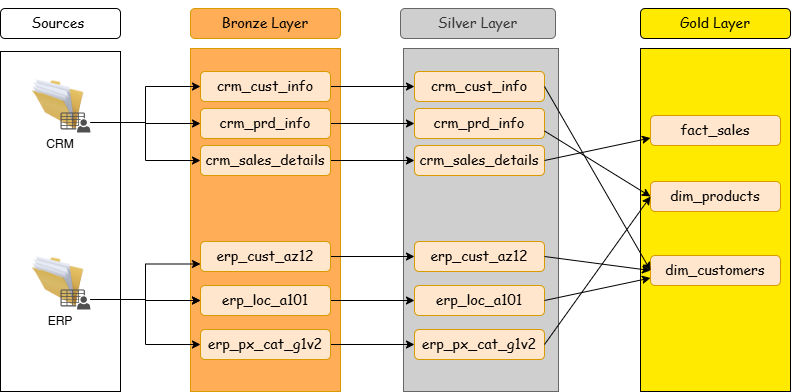

The diagram above was exported from draw.io. Its source (the exported page's mxGraphModel, read from the mxfile embedded in the PNG):
<mxGraphModel dx="1028" dy="619" grid="1" gridSize="10" guides="1" tooltips="1" connect="1" arrows="1" fold="1" page="1" pageScale="1" pageWidth="1200" pageHeight="1920" math="0" shadow="0">
  <root>
    <mxCell id="-XMGhOIuLw5fpcAJe0UT-0" />
    <mxCell id="-XMGhOIuLw5fpcAJe0UT-1" parent="-XMGhOIuLw5fpcAJe0UT-0" />
    <mxCell id="-XMGhOIuLw5fpcAJe0UT-2" parent="-XMGhOIuLw5fpcAJe0UT-1" style="rounded=0;whiteSpace=wrap;html=1;" value="" vertex="1">
      <mxGeometry height="340" width="120" x="110" y="360" as="geometry" />
    </mxCell>
    <mxCell id="-XMGhOIuLw5fpcAJe0UT-3" parent="-XMGhOIuLw5fpcAJe0UT-1" style="rounded=1;whiteSpace=wrap;html=1;align=center;fontFamily=Times New Roman;fontStyle=2" value="&lt;h3&gt;&lt;span style=&quot;font-style: normal; font-weight: normal;&quot;&gt;&lt;font face=&quot;Comic Sans MS&quot;&gt;Sources&amp;nbsp;&lt;/font&gt;&lt;/span&gt;&lt;/h3&gt;" vertex="1">
      <mxGeometry height="30" width="120" x="110" y="317" as="geometry" />
    </mxCell>
    <mxCell id="-XMGhOIuLw5fpcAJe0UT-4" parent="-XMGhOIuLw5fpcAJe0UT-1" style="rounded=0;whiteSpace=wrap;html=1;fillColor=light-dark(#cfcfcf, #1a1a1a);strokeColor=#666666;fontColor=#333333;" value="" vertex="1">
      <mxGeometry height="343" width="155" x="513" y="357" as="geometry" />
    </mxCell>
    <mxCell id="-XMGhOIuLw5fpcAJe0UT-5" parent="-XMGhOIuLw5fpcAJe0UT-1" style="rounded=1;whiteSpace=wrap;html=1;align=center;fontFamily=Times New Roman;fontStyle=2;fillColor=light-dark(#cfcfcf, #1a1a1a);fontColor=#333333;strokeColor=#666666;" value="&lt;h3&gt;&lt;span style=&quot;font-style: normal; font-weight: normal;&quot;&gt;&lt;font face=&quot;Comic Sans MS&quot;&gt;Silver Layer&lt;/font&gt;&lt;/span&gt;&lt;/h3&gt;" vertex="1">
      <mxGeometry height="30" width="155" x="510" y="317" as="geometry" />
    </mxCell>
    <mxCell id="-XMGhOIuLw5fpcAJe0UT-6" parent="-XMGhOIuLw5fpcAJe0UT-1" style="rounded=0;whiteSpace=wrap;html=1;fillColor=light-dark(#ffea00, #ededed);" value="" vertex="1">
      <mxGeometry height="343" width="150" x="750" y="357" as="geometry" />
    </mxCell>
    <mxCell id="-XMGhOIuLw5fpcAJe0UT-7" parent="-XMGhOIuLw5fpcAJe0UT-1" style="rounded=1;whiteSpace=wrap;html=1;align=center;fontFamily=Times New Roman;fontStyle=2;fillColor=light-dark(#ffea00, #ededed);" value="&lt;h3&gt;&lt;span style=&quot;font-style: normal; font-weight: normal;&quot;&gt;&lt;font face=&quot;Comic Sans MS&quot;&gt;Gold Layer&lt;/font&gt;&lt;/span&gt;&lt;/h3&gt;" vertex="1">
      <mxGeometry height="30" width="150" x="750" y="317" as="geometry" />
    </mxCell>
    <mxCell id="-XMGhOIuLw5fpcAJe0UT-8" parent="-XMGhOIuLw5fpcAJe0UT-1" style="rounded=0;whiteSpace=wrap;html=1;fillColor=light-dark(#ffae57, #36210a);strokeColor=#d79b00;" value="" vertex="1">
      <mxGeometry height="343" width="150" x="300" y="357" as="geometry" />
    </mxCell>
    <mxCell id="-XMGhOIuLw5fpcAJe0UT-9" parent="-XMGhOIuLw5fpcAJe0UT-1" style="rounded=1;whiteSpace=wrap;html=1;align=center;fontFamily=Times New Roman;fontStyle=2;fillColor=light-dark(#ffae57, #36210a);strokeColor=#d79b00;" value="&lt;h3&gt;&lt;span style=&quot;font-style: normal; font-weight: normal;&quot;&gt;&lt;font face=&quot;Comic Sans MS&quot;&gt;Bronze Layer&lt;/font&gt;&lt;/span&gt;&lt;/h3&gt;" vertex="1">
      <mxGeometry height="30" width="150" x="300" y="317" as="geometry" />
    </mxCell>
    <mxCell id="-XMGhOIuLw5fpcAJe0UT-10" connectable="0" parent="-XMGhOIuLw5fpcAJe0UT-1" style="group" value="" vertex="1">
      <mxGeometry height="80" width="60" x="140" y="388" as="geometry" />
    </mxCell>
    <mxCell id="-XMGhOIuLw5fpcAJe0UT-11" parent="-XMGhOIuLw5fpcAJe0UT-10" style="image;html=1;image=img/lib/clip_art/general/Full_Folder_128x128.png" value="" vertex="1">
      <mxGeometry height="50" width="55" as="geometry" />
    </mxCell>
    <mxCell id="-XMGhOIuLw5fpcAJe0UT-12" parent="-XMGhOIuLw5fpcAJe0UT-10" style="sketch=0;pointerEvents=1;shadow=0;dashed=0;html=1;strokeColor=none;fillColor=#505050;labelPosition=center;verticalLabelPosition=bottom;verticalAlign=top;outlineConnect=0;align=center;shape=mxgraph.office.users.csv_file;" value="" vertex="1">
      <mxGeometry height="20" width="30" x="30" y="33" as="geometry" />
    </mxCell>
    <mxCell id="-XMGhOIuLw5fpcAJe0UT-13" parent="-XMGhOIuLw5fpcAJe0UT-10" style="text;html=1;whiteSpace=wrap;strokeColor=none;fillColor=none;align=center;verticalAlign=middle;rounded=0;" value="CRM" vertex="1">
      <mxGeometry height="30" width="60" y="50" as="geometry" />
    </mxCell>
    <mxCell id="-XMGhOIuLw5fpcAJe0UT-14" connectable="0" parent="-XMGhOIuLw5fpcAJe0UT-1" style="group" value="" vertex="1">
      <mxGeometry height="80" width="60" x="140" y="565" as="geometry" />
    </mxCell>
    <mxCell id="-XMGhOIuLw5fpcAJe0UT-15" parent="-XMGhOIuLw5fpcAJe0UT-14" style="image;html=1;image=img/lib/clip_art/general/Full_Folder_128x128.png" value="" vertex="1">
      <mxGeometry height="50" width="55" as="geometry" />
    </mxCell>
    <mxCell id="-XMGhOIuLw5fpcAJe0UT-16" parent="-XMGhOIuLw5fpcAJe0UT-14" style="sketch=0;pointerEvents=1;shadow=0;dashed=0;html=1;strokeColor=none;fillColor=#505050;labelPosition=center;verticalLabelPosition=bottom;verticalAlign=top;outlineConnect=0;align=center;shape=mxgraph.office.users.csv_file;" value="" vertex="1">
      <mxGeometry height="20" width="30" x="30" y="33" as="geometry" />
    </mxCell>
    <mxCell id="-XMGhOIuLw5fpcAJe0UT-17" parent="-XMGhOIuLw5fpcAJe0UT-14" style="text;html=1;whiteSpace=wrap;strokeColor=none;fillColor=none;align=center;verticalAlign=middle;rounded=0;" value="ERP" vertex="1">
      <mxGeometry height="30" width="60" y="50" as="geometry" />
    </mxCell>
    <mxCell id="-XMGhOIuLw5fpcAJe0UT-18" edge="1" parent="-XMGhOIuLw5fpcAJe0UT-1" source="-XMGhOIuLw5fpcAJe0UT-19" style="edgeStyle=orthogonalEdgeStyle;rounded=0;orthogonalLoop=1;jettySize=auto;html=1;entryX=0;entryY=0.5;entryDx=0;entryDy=0;" target="-XMGhOIuLw5fpcAJe0UT-37">
      <mxGeometry relative="1" as="geometry" />
    </mxCell>
    <mxCell id="-XMGhOIuLw5fpcAJe0UT-19" parent="-XMGhOIuLw5fpcAJe0UT-1" style="rounded=1;whiteSpace=wrap;html=1;align=center;fontFamily=Times New Roman;fontStyle=2;fillColor=#ffe6cc;strokeColor=#d79b00;" value="&lt;h3&gt;&lt;font face=&quot;Comic Sans MS&quot;&gt;&lt;span style=&quot;font-size: 14.04px; font-style: normal; font-weight: 400;&quot;&gt;crm_cust_info&lt;/span&gt;&lt;/font&gt;&lt;/h3&gt;" vertex="1">
      <mxGeometry height="30" width="130" x="310" y="380" as="geometry" />
    </mxCell>
    <mxCell id="-XMGhOIuLw5fpcAJe0UT-20" edge="1" parent="-XMGhOIuLw5fpcAJe0UT-1" source="-XMGhOIuLw5fpcAJe0UT-21" style="edgeStyle=orthogonalEdgeStyle;rounded=0;orthogonalLoop=1;jettySize=auto;html=1;entryX=0;entryY=0.5;entryDx=0;entryDy=0;" target="-XMGhOIuLw5fpcAJe0UT-38">
      <mxGeometry relative="1" as="geometry" />
    </mxCell>
    <mxCell id="-XMGhOIuLw5fpcAJe0UT-21" parent="-XMGhOIuLw5fpcAJe0UT-1" style="rounded=1;whiteSpace=wrap;html=1;align=center;fontFamily=Times New Roman;fontStyle=2;fillColor=#ffe6cc;strokeColor=#d79b00;" value="&lt;h3&gt;&lt;font face=&quot;Comic Sans MS&quot;&gt;&lt;span style=&quot;font-size: 14.04px; font-style: normal; font-weight: 400;&quot;&gt;crm_prd_info&lt;/span&gt;&lt;/font&gt;&lt;/h3&gt;" vertex="1">
      <mxGeometry height="30" width="130" x="310" y="417" as="geometry" />
    </mxCell>
    <mxCell id="-XMGhOIuLw5fpcAJe0UT-22" edge="1" parent="-XMGhOIuLw5fpcAJe0UT-1" source="-XMGhOIuLw5fpcAJe0UT-23" style="edgeStyle=orthogonalEdgeStyle;rounded=0;orthogonalLoop=1;jettySize=auto;html=1;entryX=0;entryY=0.5;entryDx=0;entryDy=0;" target="-XMGhOIuLw5fpcAJe0UT-39">
      <mxGeometry relative="1" as="geometry" />
    </mxCell>
    <mxCell id="-XMGhOIuLw5fpcAJe0UT-23" parent="-XMGhOIuLw5fpcAJe0UT-1" style="rounded=1;whiteSpace=wrap;html=1;align=center;fontFamily=Times New Roman;fontStyle=2;fillColor=#ffe6cc;strokeColor=#d79b00;" value="&lt;h3&gt;&lt;font face=&quot;Comic Sans MS&quot;&gt;&lt;span style=&quot;font-size: 14.04px; font-style: normal; font-weight: 400;&quot;&gt;crm_sales_details&lt;/span&gt;&lt;/font&gt;&lt;/h3&gt;" vertex="1">
      <mxGeometry height="30" width="130" x="310" y="454" as="geometry" />
    </mxCell>
    <mxCell id="-XMGhOIuLw5fpcAJe0UT-24" edge="1" parent="-XMGhOIuLw5fpcAJe0UT-1" source="-XMGhOIuLw5fpcAJe0UT-25" style="edgeStyle=orthogonalEdgeStyle;rounded=0;orthogonalLoop=1;jettySize=auto;html=1;entryX=0;entryY=0.5;entryDx=0;entryDy=0;" target="-XMGhOIuLw5fpcAJe0UT-40">
      <mxGeometry relative="1" as="geometry" />
    </mxCell>
    <mxCell id="-XMGhOIuLw5fpcAJe0UT-25" parent="-XMGhOIuLw5fpcAJe0UT-1" style="rounded=1;whiteSpace=wrap;html=1;align=center;fontFamily=Times New Roman;fontStyle=2;fillColor=#ffe6cc;strokeColor=#d79b00;" value="&lt;h3&gt;&lt;font face=&quot;Comic Sans MS&quot;&gt;&lt;span style=&quot;font-size: 14.04px; font-style: normal; font-weight: 400;&quot;&gt;erp_cust_az12&lt;/span&gt;&lt;/font&gt;&lt;/h3&gt;" vertex="1">
      <mxGeometry height="30" width="130" x="310" y="550" as="geometry" />
    </mxCell>
    <mxCell id="-XMGhOIuLw5fpcAJe0UT-26" edge="1" parent="-XMGhOIuLw5fpcAJe0UT-1" source="-XMGhOIuLw5fpcAJe0UT-27" style="edgeStyle=orthogonalEdgeStyle;rounded=0;orthogonalLoop=1;jettySize=auto;html=1;entryX=0;entryY=0.5;entryDx=0;entryDy=0;" target="-XMGhOIuLw5fpcAJe0UT-41">
      <mxGeometry relative="1" as="geometry" />
    </mxCell>
    <mxCell id="-XMGhOIuLw5fpcAJe0UT-27" parent="-XMGhOIuLw5fpcAJe0UT-1" style="rounded=1;whiteSpace=wrap;html=1;align=center;fontFamily=Times New Roman;fontStyle=2;fillColor=#ffe6cc;strokeColor=#d79b00;" value="&lt;h3&gt;&lt;font face=&quot;Comic Sans MS&quot;&gt;&lt;span style=&quot;font-style: normal; font-weight: 400;&quot;&gt;erp_loc_a101&lt;/span&gt;&lt;/font&gt;&lt;/h3&gt;" vertex="1">
      <mxGeometry height="30" width="130" x="310" y="594" as="geometry" />
    </mxCell>
    <mxCell id="-XMGhOIuLw5fpcAJe0UT-28" edge="1" parent="-XMGhOIuLw5fpcAJe0UT-1" source="-XMGhOIuLw5fpcAJe0UT-29" style="edgeStyle=orthogonalEdgeStyle;rounded=0;orthogonalLoop=1;jettySize=auto;html=1;entryX=0;entryY=0.5;entryDx=0;entryDy=0;" target="-XMGhOIuLw5fpcAJe0UT-42">
      <mxGeometry relative="1" as="geometry" />
    </mxCell>
    <mxCell id="-XMGhOIuLw5fpcAJe0UT-29" parent="-XMGhOIuLw5fpcAJe0UT-1" style="rounded=1;whiteSpace=wrap;html=1;align=center;fontFamily=Times New Roman;fontStyle=2;fillColor=#ffe6cc;strokeColor=#d79b00;" value="&lt;h3&gt;&lt;font face=&quot;Comic Sans MS&quot;&gt;&lt;span style=&quot;font-style: normal; font-weight: 400;&quot;&gt;erp_px_cat_g1v2&lt;/span&gt;&lt;/font&gt;&lt;/h3&gt;" vertex="1">
      <mxGeometry height="30" width="130" x="310" y="638" as="geometry" />
    </mxCell>
    <mxCell id="-XMGhOIuLw5fpcAJe0UT-30" edge="1" parent="-XMGhOIuLw5fpcAJe0UT-1" source="-XMGhOIuLw5fpcAJe0UT-12" style="edgeStyle=orthogonalEdgeStyle;rounded=0;orthogonalLoop=1;jettySize=auto;html=1;entryX=0;entryY=0.5;entryDx=0;entryDy=0;" target="-XMGhOIuLw5fpcAJe0UT-21">
      <mxGeometry relative="1" as="geometry" />
    </mxCell>
    <mxCell id="-XMGhOIuLw5fpcAJe0UT-31" edge="1" parent="-XMGhOIuLw5fpcAJe0UT-1" source="-XMGhOIuLw5fpcAJe0UT-12" style="edgeStyle=orthogonalEdgeStyle;rounded=0;orthogonalLoop=1;jettySize=auto;html=1;entryX=0;entryY=0.5;entryDx=0;entryDy=0;" target="-XMGhOIuLw5fpcAJe0UT-23">
      <mxGeometry relative="1" as="geometry" />
    </mxCell>
    <mxCell id="-XMGhOIuLw5fpcAJe0UT-32" edge="1" parent="-XMGhOIuLw5fpcAJe0UT-1" source="-XMGhOIuLw5fpcAJe0UT-12" style="edgeStyle=orthogonalEdgeStyle;rounded=0;orthogonalLoop=1;jettySize=auto;html=1;entryX=0;entryY=0.5;entryDx=0;entryDy=0;" target="-XMGhOIuLw5fpcAJe0UT-19">
      <mxGeometry relative="1" as="geometry" />
    </mxCell>
    <mxCell id="-XMGhOIuLw5fpcAJe0UT-33" edge="1" parent="-XMGhOIuLw5fpcAJe0UT-1" source="-XMGhOIuLw5fpcAJe0UT-16" style="edgeStyle=orthogonalEdgeStyle;rounded=0;orthogonalLoop=1;jettySize=auto;html=1;entryX=0;entryY=0.75;entryDx=0;entryDy=0;" target="-XMGhOIuLw5fpcAJe0UT-25">
      <mxGeometry relative="1" as="geometry" />
    </mxCell>
    <mxCell id="-XMGhOIuLw5fpcAJe0UT-34" edge="1" parent="-XMGhOIuLw5fpcAJe0UT-1" source="-XMGhOIuLw5fpcAJe0UT-16" style="edgeStyle=orthogonalEdgeStyle;rounded=0;orthogonalLoop=1;jettySize=auto;html=1;" target="-XMGhOIuLw5fpcAJe0UT-27" value="">
      <mxGeometry relative="1" as="geometry" />
    </mxCell>
    <mxCell id="-XMGhOIuLw5fpcAJe0UT-35" edge="1" parent="-XMGhOIuLw5fpcAJe0UT-1" source="-XMGhOIuLw5fpcAJe0UT-16" style="edgeStyle=orthogonalEdgeStyle;rounded=0;orthogonalLoop=1;jettySize=auto;html=1;" target="-XMGhOIuLw5fpcAJe0UT-27" value="">
      <mxGeometry relative="1" as="geometry" />
    </mxCell>
    <mxCell id="-XMGhOIuLw5fpcAJe0UT-36" edge="1" parent="-XMGhOIuLw5fpcAJe0UT-1" source="-XMGhOIuLw5fpcAJe0UT-16" style="edgeStyle=orthogonalEdgeStyle;rounded=0;orthogonalLoop=1;jettySize=auto;html=1;entryX=0;entryY=0.5;entryDx=0;entryDy=0;" target="-XMGhOIuLw5fpcAJe0UT-29">
      <mxGeometry relative="1" as="geometry" />
    </mxCell>
    <mxCell id="-XMGhOIuLw5fpcAJe0UT-37" parent="-XMGhOIuLw5fpcAJe0UT-1" style="rounded=1;whiteSpace=wrap;html=1;align=center;fontFamily=Times New Roman;fontStyle=2;fillColor=#ffe6cc;strokeColor=#d79b00;" value="&lt;h3&gt;&lt;font face=&quot;Comic Sans MS&quot;&gt;&lt;span style=&quot;font-size: 14.04px; font-style: normal; font-weight: 400;&quot;&gt;crm_cust_info&lt;/span&gt;&lt;/font&gt;&lt;/h3&gt;" vertex="1">
      <mxGeometry height="30" width="130" x="524" y="380" as="geometry" />
    </mxCell>
    <mxCell id="-XMGhOIuLw5fpcAJe0UT-38" parent="-XMGhOIuLw5fpcAJe0UT-1" style="rounded=1;whiteSpace=wrap;html=1;align=center;fontFamily=Times New Roman;fontStyle=2;fillColor=#ffe6cc;strokeColor=#d79b00;" value="&lt;h3&gt;&lt;font face=&quot;Comic Sans MS&quot;&gt;&lt;span style=&quot;font-size: 14.04px; font-style: normal; font-weight: 400;&quot;&gt;crm_prd_info&lt;/span&gt;&lt;/font&gt;&lt;/h3&gt;" vertex="1">
      <mxGeometry height="30" width="130" x="524" y="417" as="geometry" />
    </mxCell>
    <mxCell id="-XMGhOIuLw5fpcAJe0UT-39" parent="-XMGhOIuLw5fpcAJe0UT-1" style="rounded=1;whiteSpace=wrap;html=1;align=center;fontFamily=Times New Roman;fontStyle=2;fillColor=#ffe6cc;strokeColor=#d79b00;" value="&lt;h3&gt;&lt;font face=&quot;Comic Sans MS&quot;&gt;&lt;span style=&quot;font-size: 14.04px; font-style: normal; font-weight: 400;&quot;&gt;crm_sales_details&lt;/span&gt;&lt;/font&gt;&lt;/h3&gt;" vertex="1">
      <mxGeometry height="30" width="130" x="524" y="454" as="geometry" />
    </mxCell>
    <mxCell id="-XMGhOIuLw5fpcAJe0UT-40" parent="-XMGhOIuLw5fpcAJe0UT-1" style="rounded=1;whiteSpace=wrap;html=1;align=center;fontFamily=Times New Roman;fontStyle=2;fillColor=#ffe6cc;strokeColor=#d79b00;" value="&lt;h3&gt;&lt;font face=&quot;Comic Sans MS&quot;&gt;&lt;span style=&quot;font-size: 14.04px; font-style: normal; font-weight: 400;&quot;&gt;erp_cust_az12&lt;/span&gt;&lt;/font&gt;&lt;/h3&gt;" vertex="1">
      <mxGeometry height="30" width="130" x="524" y="550" as="geometry" />
    </mxCell>
    <mxCell id="-XMGhOIuLw5fpcAJe0UT-41" parent="-XMGhOIuLw5fpcAJe0UT-1" style="rounded=1;whiteSpace=wrap;html=1;align=center;fontFamily=Times New Roman;fontStyle=2;fillColor=#ffe6cc;strokeColor=#d79b00;" value="&lt;h3&gt;&lt;font face=&quot;Comic Sans MS&quot;&gt;&lt;span style=&quot;font-style: normal; font-weight: 400;&quot;&gt;erp_loc_a101&lt;/span&gt;&lt;/font&gt;&lt;/h3&gt;" vertex="1">
      <mxGeometry height="30" width="130" x="524" y="594" as="geometry" />
    </mxCell>
    <mxCell id="-XMGhOIuLw5fpcAJe0UT-42" parent="-XMGhOIuLw5fpcAJe0UT-1" style="rounded=1;whiteSpace=wrap;html=1;align=center;fontFamily=Times New Roman;fontStyle=2;fillColor=#ffe6cc;strokeColor=#d79b00;" value="&lt;h3&gt;&lt;font face=&quot;Comic Sans MS&quot;&gt;&lt;span style=&quot;font-style: normal; font-weight: 400;&quot;&gt;erp_px_cat_g1v2&lt;/span&gt;&lt;/font&gt;&lt;/h3&gt;" vertex="1">
      <mxGeometry height="30" width="130" x="524" y="638" as="geometry" />
    </mxCell>
    <mxCell id="n5sxUPaWiYBkyDSOLb2c-0" parent="-XMGhOIuLw5fpcAJe0UT-1" style="rounded=1;whiteSpace=wrap;html=1;align=center;fontFamily=Times New Roman;fontStyle=2;fillColor=#ffe6cc;strokeColor=#d79b00;" value="&lt;h3&gt;&lt;font face=&quot;Comic Sans MS&quot;&gt;&lt;span style=&quot;font-style: normal; font-weight: 400;&quot;&gt;dim_products&lt;/span&gt;&lt;/font&gt;&lt;/h3&gt;" vertex="1">
      <mxGeometry height="30" width="130" x="760" y="490" as="geometry" />
    </mxCell>
    <mxCell id="n5sxUPaWiYBkyDSOLb2c-1" parent="-XMGhOIuLw5fpcAJe0UT-1" style="rounded=1;whiteSpace=wrap;html=1;align=center;fontFamily=Times New Roman;fontStyle=2;fillColor=#ffe6cc;strokeColor=#d79b00;" value="&lt;h3&gt;&lt;font face=&quot;Comic Sans MS&quot;&gt;&lt;span style=&quot;font-size: 14.04px; font-style: normal; font-weight: 400;&quot;&gt;dim_customers&lt;/span&gt;&lt;/font&gt;&lt;/h3&gt;" vertex="1">
      <mxGeometry height="30" width="130" x="760" y="564" as="geometry" />
    </mxCell>
    <mxCell id="n5sxUPaWiYBkyDSOLb2c-7" parent="-XMGhOIuLw5fpcAJe0UT-1" style="rounded=1;whiteSpace=wrap;html=1;align=center;fontFamily=Times New Roman;fontStyle=2;fillColor=#ffe6cc;strokeColor=#d79b00;" value="&lt;h3&gt;&lt;font face=&quot;Comic Sans MS&quot;&gt;&lt;span style=&quot;font-style: normal; font-weight: 400;&quot;&gt;fact_sales&lt;/span&gt;&lt;/font&gt;&lt;/h3&gt;" vertex="1">
      <mxGeometry height="30" width="130" x="760" y="424" as="geometry" />
    </mxCell>
    <mxCell id="n5sxUPaWiYBkyDSOLb2c-9" edge="1" parent="-XMGhOIuLw5fpcAJe0UT-1" source="-XMGhOIuLw5fpcAJe0UT-39" style="endArrow=classic;html=1;rounded=0;entryX=0;entryY=0.75;entryDx=0;entryDy=0;exitX=1;exitY=0.5;exitDx=0;exitDy=0;" target="n5sxUPaWiYBkyDSOLb2c-7" value="">
      <mxGeometry height="50" relative="1" width="50" as="geometry">
        <mxPoint x="680" y="484" as="sourcePoint" />
        <mxPoint x="730" y="434" as="targetPoint" />
      </mxGeometry>
    </mxCell>
    <mxCell id="n5sxUPaWiYBkyDSOLb2c-10" edge="1" parent="-XMGhOIuLw5fpcAJe0UT-1" source="-XMGhOIuLw5fpcAJe0UT-38" style="endArrow=classic;html=1;rounded=0;entryX=0;entryY=0.5;entryDx=0;entryDy=0;exitX=1;exitY=0.75;exitDx=0;exitDy=0;" target="n5sxUPaWiYBkyDSOLb2c-0" value="">
      <mxGeometry height="50" relative="1" width="50" as="geometry">
        <mxPoint x="680" y="482" as="sourcePoint" />
        <mxPoint x="846" y="460" as="targetPoint" />
      </mxGeometry>
    </mxCell>
    <mxCell id="n5sxUPaWiYBkyDSOLb2c-11" edge="1" parent="-XMGhOIuLw5fpcAJe0UT-1" source="-XMGhOIuLw5fpcAJe0UT-42" style="endArrow=classic;html=1;rounded=0;entryX=0;entryY=0.5;entryDx=0;entryDy=0;exitX=1;exitY=0.5;exitDx=0;exitDy=0;" target="n5sxUPaWiYBkyDSOLb2c-0" value="">
      <mxGeometry height="50" relative="1" width="50" as="geometry">
        <mxPoint x="624" y="550" as="sourcePoint" />
        <mxPoint x="790" y="615" as="targetPoint" />
      </mxGeometry>
    </mxCell>
    <mxCell id="n5sxUPaWiYBkyDSOLb2c-13" edge="1" parent="-XMGhOIuLw5fpcAJe0UT-1" source="-XMGhOIuLw5fpcAJe0UT-37" style="endArrow=classic;html=1;rounded=0;entryX=0;entryY=0.5;entryDx=0;entryDy=0;exitX=1;exitY=0.5;exitDx=0;exitDy=0;" target="n5sxUPaWiYBkyDSOLb2c-1" value="">
      <mxGeometry height="50" relative="1" width="50" as="geometry">
        <mxPoint x="720" y="480" as="sourcePoint" />
        <mxPoint x="886" y="545" as="targetPoint" />
      </mxGeometry>
    </mxCell>
    <mxCell id="n5sxUPaWiYBkyDSOLb2c-15" edge="1" parent="-XMGhOIuLw5fpcAJe0UT-1" source="-XMGhOIuLw5fpcAJe0UT-40" style="endArrow=classic;html=1;rounded=0;entryX=0;entryY=0.5;entryDx=0;entryDy=0;exitX=1;exitY=0.5;exitDx=0;exitDy=0;" target="n5sxUPaWiYBkyDSOLb2c-1" value="">
      <mxGeometry height="50" relative="1" width="50" as="geometry">
        <mxPoint x="690" y="560" as="sourcePoint" />
        <mxPoint x="790" y="543" as="targetPoint" />
      </mxGeometry>
    </mxCell>
    <mxCell id="n5sxUPaWiYBkyDSOLb2c-16" edge="1" parent="-XMGhOIuLw5fpcAJe0UT-1" source="-XMGhOIuLw5fpcAJe0UT-41" style="endArrow=classic;html=1;rounded=0;entryX=0;entryY=0.75;entryDx=0;entryDy=0;exitX=1;exitY=0.5;exitDx=0;exitDy=0;" target="n5sxUPaWiYBkyDSOLb2c-1" value="">
      <mxGeometry height="50" relative="1" width="50" as="geometry">
        <mxPoint x="650" y="560" as="sourcePoint" />
        <mxPoint x="820" y="574" as="targetPoint" />
      </mxGeometry>
    </mxCell>
  </root>
</mxGraphModel>